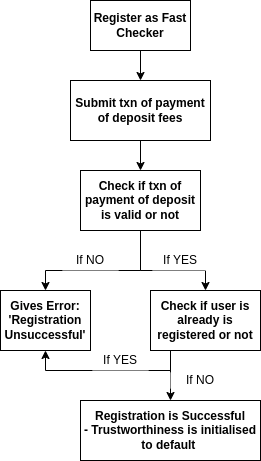

The diagram above was exported from draw.io. Its source (the exported page's mxGraphModel, read from the mxfile embedded in the PNG):
<mxGraphModel dx="1352" dy="767" grid="1" gridSize="10" guides="1" tooltips="1" connect="1" arrows="1" fold="1" page="1" pageScale="1" pageWidth="1169" pageHeight="1654" background="#ffffff" math="0" shadow="0">
  <root>
    <mxCell id="0" />
    <mxCell id="1" parent="0" />
    <mxCell id="LVE4VuAUeqQFk6dPgI-q-1" style="edgeStyle=orthogonalEdgeStyle;rounded=0;orthogonalLoop=1;jettySize=auto;html=1;exitX=0.5;exitY=1;exitDx=0;exitDy=0;entryX=0.5;entryY=0;entryDx=0;entryDy=0;" edge="1" parent="1" source="LVE4VuAUeqQFk6dPgI-q-2" target="LVE4VuAUeqQFk6dPgI-q-4">
      <mxGeometry relative="1" as="geometry" />
    </mxCell>
    <mxCell id="LVE4VuAUeqQFk6dPgI-q-2" value="&lt;b&gt;Register as Fast Checker&lt;/b&gt;" style="rounded=0;whiteSpace=wrap;html=1;fillColor=#FFFFFF;" vertex="1" parent="1">
      <mxGeometry x="120" y="70" width="100" height="50" as="geometry" />
    </mxCell>
    <mxCell id="LVE4VuAUeqQFk6dPgI-q-3" style="edgeStyle=orthogonalEdgeStyle;rounded=0;orthogonalLoop=1;jettySize=auto;html=1;exitX=0.5;exitY=1;exitDx=0;exitDy=0;entryX=0.5;entryY=0;entryDx=0;entryDy=0;" edge="1" parent="1" source="LVE4VuAUeqQFk6dPgI-q-4">
      <mxGeometry relative="1" as="geometry">
        <mxPoint x="170" y="240" as="targetPoint" />
      </mxGeometry>
    </mxCell>
    <mxCell id="LVE4VuAUeqQFk6dPgI-q-4" value="&lt;b style=&quot;background-color: initial;&quot;&gt;Submit txn of payment of deposit fees&lt;/b&gt;" style="rounded=0;whiteSpace=wrap;html=1;fillColor=#FFFFFF;" vertex="1" parent="1">
      <mxGeometry x="100" y="150" width="140" height="60" as="geometry" />
    </mxCell>
    <mxCell id="LVE4VuAUeqQFk6dPgI-q-6" style="edgeStyle=orthogonalEdgeStyle;rounded=0;orthogonalLoop=1;jettySize=auto;html=1;exitX=0.5;exitY=1;exitDx=0;exitDy=0;entryX=0.5;entryY=0;entryDx=0;entryDy=0;" edge="1" parent="1" source="LVE4VuAUeqQFk6dPgI-q-7" target="LVE4VuAUeqQFk6dPgI-q-8">
      <mxGeometry relative="1" as="geometry">
        <Array as="points">
          <mxPoint x="170" y="340" />
          <mxPoint x="75" y="340" />
        </Array>
      </mxGeometry>
    </mxCell>
    <mxCell id="LVE4VuAUeqQFk6dPgI-q-17" style="edgeStyle=orthogonalEdgeStyle;rounded=0;orthogonalLoop=1;jettySize=auto;html=1;exitX=0.5;exitY=1;exitDx=0;exitDy=0;entryX=0.5;entryY=0;entryDx=0;entryDy=0;" edge="1" parent="1" source="LVE4VuAUeqQFk6dPgI-q-7" target="LVE4VuAUeqQFk6dPgI-q-9">
      <mxGeometry relative="1" as="geometry">
        <Array as="points">
          <mxPoint x="170" y="340" />
          <mxPoint x="235" y="340" />
        </Array>
      </mxGeometry>
    </mxCell>
    <mxCell id="LVE4VuAUeqQFk6dPgI-q-7" value="&lt;b&gt;Check if txn of payment of deposit is valid or not&lt;/b&gt;" style="rounded=0;whiteSpace=wrap;html=1;fillColor=#FFFFFF;" vertex="1" parent="1">
      <mxGeometry x="110" y="240" width="120" height="60" as="geometry" />
    </mxCell>
    <mxCell id="LVE4VuAUeqQFk6dPgI-q-8" value="&lt;b&gt;Gives Error: 'Registration Unsuccessful'&lt;/b&gt;" style="rounded=0;whiteSpace=wrap;html=1;fillColor=#FFFFFF;" vertex="1" parent="1">
      <mxGeometry x="30" y="360" width="90" height="60" as="geometry" />
    </mxCell>
    <mxCell id="LVE4VuAUeqQFk6dPgI-q-13" style="edgeStyle=orthogonalEdgeStyle;rounded=0;orthogonalLoop=1;jettySize=auto;html=1;exitX=0.5;exitY=1;exitDx=0;exitDy=0;entryX=0.5;entryY=0;entryDx=0;entryDy=0;" edge="1" parent="1" source="LVE4VuAUeqQFk6dPgI-q-9" target="LVE4VuAUeqQFk6dPgI-q-12">
      <mxGeometry relative="1" as="geometry">
        <Array as="points">
          <mxPoint x="200" y="420" />
        </Array>
      </mxGeometry>
    </mxCell>
    <mxCell id="LVE4VuAUeqQFk6dPgI-q-14" style="edgeStyle=orthogonalEdgeStyle;rounded=0;orthogonalLoop=1;jettySize=auto;html=1;exitX=0.5;exitY=1;exitDx=0;exitDy=0;entryX=0.5;entryY=1;entryDx=0;entryDy=0;" edge="1" parent="1" source="LVE4VuAUeqQFk6dPgI-q-9" target="LVE4VuAUeqQFk6dPgI-q-8">
      <mxGeometry relative="1" as="geometry">
        <Array as="points">
          <mxPoint x="200" y="420" />
          <mxPoint x="200" y="440" />
          <mxPoint x="75" y="440" />
        </Array>
      </mxGeometry>
    </mxCell>
    <mxCell id="LVE4VuAUeqQFk6dPgI-q-9" value="&lt;b&gt;Check if user is already is registered or not&lt;/b&gt;" style="rounded=0;whiteSpace=wrap;html=1;fillColor=#FFFFFF;" vertex="1" parent="1">
      <mxGeometry x="180" y="360" width="110" height="60" as="geometry" />
    </mxCell>
    <mxCell id="LVE4VuAUeqQFk6dPgI-q-10" value="If NO" style="rounded=1;whiteSpace=wrap;html=1;strokeColor=none;" vertex="1" parent="1">
      <mxGeometry x="200" y="440" width="60" height="20" as="geometry" />
    </mxCell>
    <mxCell id="LVE4VuAUeqQFk6dPgI-q-11" value="If YES" style="rounded=1;whiteSpace=wrap;html=1;strokeColor=none;" vertex="1" parent="1">
      <mxGeometry x="180" y="320" width="60" height="20" as="geometry" />
    </mxCell>
    <mxCell id="LVE4VuAUeqQFk6dPgI-q-12" value="&lt;b&gt;Registration is Successful&lt;/b&gt;&lt;div&gt;&lt;b&gt;- Trustworthiness is initialised to default&amp;nbsp;&lt;/b&gt;&lt;/div&gt;" style="rounded=0;whiteSpace=wrap;html=1;fillColor=#FFFFFF;" vertex="1" parent="1">
      <mxGeometry x="110" y="470" width="180" height="60" as="geometry" />
    </mxCell>
    <mxCell id="LVE4VuAUeqQFk6dPgI-q-15" value="If YES" style="rounded=1;whiteSpace=wrap;html=1;strokeColor=none;" vertex="1" parent="1">
      <mxGeometry x="120" y="420" width="60" height="20" as="geometry" />
    </mxCell>
    <mxCell id="LVE4VuAUeqQFk6dPgI-q-16" value="If NO" style="rounded=1;whiteSpace=wrap;html=1;strokeColor=none;" vertex="1" parent="1">
      <mxGeometry x="90" y="320" width="60" height="20" as="geometry" />
    </mxCell>
  </root>
</mxGraphModel>